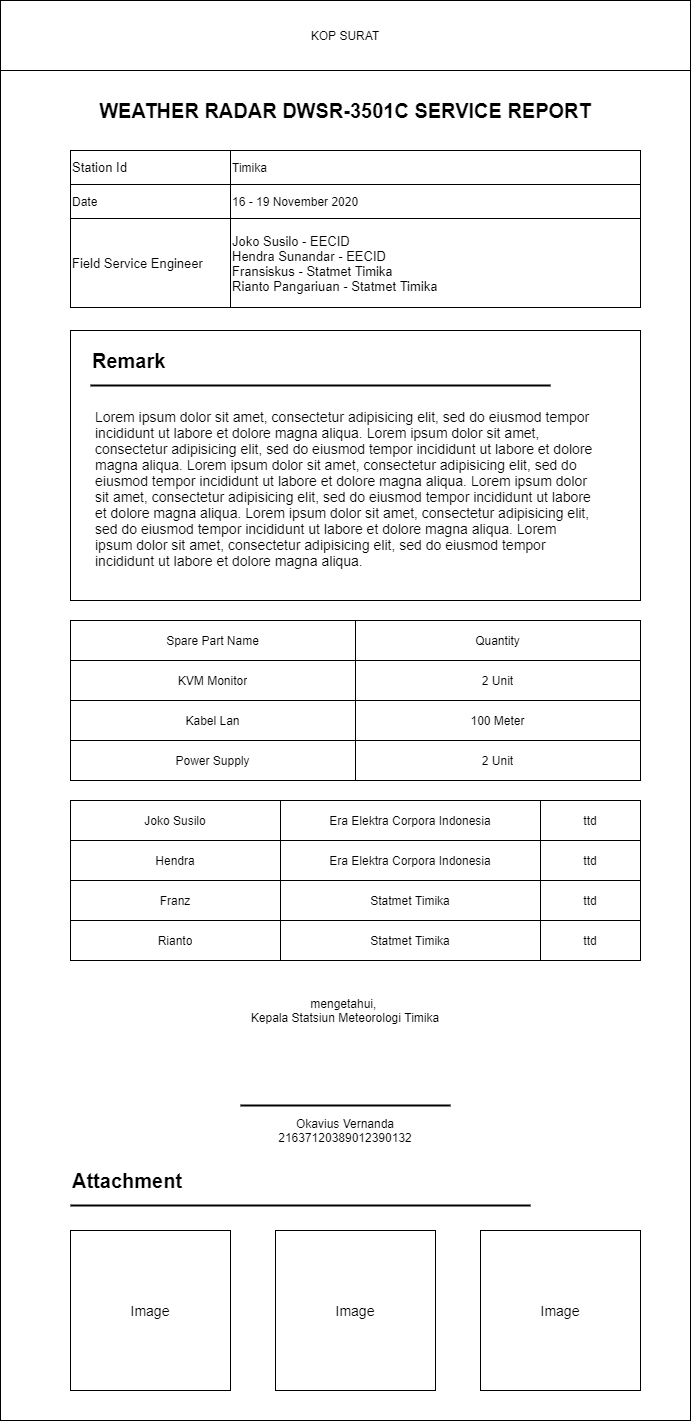

The diagram above was exported from draw.io. Its source (the exported page's mxGraphModel, read from the mxfile embedded in the PNG):
<mxGraphModel dx="828" dy="553" grid="1" gridSize="10" guides="1" tooltips="1" connect="1" arrows="1" fold="1" page="1" pageScale="1" pageWidth="850" pageHeight="1100" math="0" shadow="0">
  <root>
    <mxCell id="0" />
    <mxCell id="1" parent="0" />
    <mxCell id="2" value="" style="rounded=0;whiteSpace=wrap;html=1;" vertex="1" parent="1">
      <mxGeometry x="50" width="690" height="1420" as="geometry" />
    </mxCell>
    <mxCell id="3" value="KOP SURAT" style="rounded=0;whiteSpace=wrap;html=1;" vertex="1" parent="1">
      <mxGeometry x="50" width="690" height="70" as="geometry" />
    </mxCell>
    <mxCell id="4" value="&lt;b&gt;&lt;font style=&quot;font-size: 20px&quot;&gt;WEATHER RADAR DWSR-3501C SERVICE REPORT&lt;/font&gt;&lt;/b&gt;" style="text;html=1;strokeColor=none;fillColor=none;align=center;verticalAlign=middle;whiteSpace=wrap;rounded=0;" vertex="1" parent="1">
      <mxGeometry x="110" y="100" width="570" height="20" as="geometry" />
    </mxCell>
    <mxCell id="5" value="" style="group" vertex="1" connectable="0" parent="1">
      <mxGeometry x="120" y="1170" width="570" height="220" as="geometry" />
    </mxCell>
    <mxCell id="6" value="&lt;font size=&quot;1&quot;&gt;&lt;b style=&quot;font-size: 20px&quot;&gt;Attachment&lt;/b&gt;&lt;/font&gt;" style="text;html=1;strokeColor=none;fillColor=none;align=left;verticalAlign=middle;whiteSpace=wrap;rounded=0;" vertex="1" parent="5">
      <mxGeometry width="140" height="20" as="geometry" />
    </mxCell>
    <mxCell id="7" value="" style="line;strokeWidth=2;html=1;" vertex="1" parent="5">
      <mxGeometry y="30" width="460" height="10" as="geometry" />
    </mxCell>
    <mxCell id="8" value="Image" style="whiteSpace=wrap;html=1;aspect=fixed;fontSize=14;align=center;" vertex="1" parent="5">
      <mxGeometry y="60" width="160" height="160" as="geometry" />
    </mxCell>
    <mxCell id="9" value="Image" style="whiteSpace=wrap;html=1;aspect=fixed;fontSize=14;align=center;" vertex="1" parent="5">
      <mxGeometry x="205" y="60" width="160" height="160" as="geometry" />
    </mxCell>
    <mxCell id="10" value="Image" style="whiteSpace=wrap;html=1;aspect=fixed;fontSize=14;align=center;" vertex="1" parent="5">
      <mxGeometry x="410" y="60" width="160" height="160" as="geometry" />
    </mxCell>
    <mxCell id="11" value="" style="shape=table;html=1;whiteSpace=wrap;startSize=0;container=1;collapsible=0;childLayout=tableLayout;" vertex="1" parent="1">
      <mxGeometry x="120" y="800" width="570" height="160" as="geometry" />
    </mxCell>
    <mxCell id="12" value="" style="shape=partialRectangle;html=1;whiteSpace=wrap;collapsible=0;dropTarget=0;pointerEvents=0;fillColor=none;top=0;left=0;bottom=0;right=0;points=[[0,0.5],[1,0.5]];portConstraint=eastwest;" vertex="1" parent="11">
      <mxGeometry width="570" height="40" as="geometry" />
    </mxCell>
    <mxCell id="13" value="Joko Susilo" style="shape=partialRectangle;html=1;whiteSpace=wrap;connectable=0;overflow=hidden;fillColor=none;top=0;left=0;bottom=0;right=0;" vertex="1" parent="12">
      <mxGeometry width="210" height="40" as="geometry" />
    </mxCell>
    <mxCell id="14" value="Era Elektra Corpora Indonesia" style="shape=partialRectangle;html=1;whiteSpace=wrap;connectable=0;overflow=hidden;fillColor=none;top=0;left=0;bottom=0;right=0;" vertex="1" parent="12">
      <mxGeometry x="210" width="260" height="40" as="geometry" />
    </mxCell>
    <mxCell id="15" value="ttd" style="shape=partialRectangle;html=1;whiteSpace=wrap;connectable=0;overflow=hidden;fillColor=none;top=0;left=0;bottom=0;right=0;" vertex="1" parent="12">
      <mxGeometry x="470" width="100" height="40" as="geometry" />
    </mxCell>
    <mxCell id="16" value="" style="shape=partialRectangle;html=1;whiteSpace=wrap;collapsible=0;dropTarget=0;pointerEvents=0;fillColor=none;top=0;left=0;bottom=0;right=0;points=[[0,0.5],[1,0.5]];portConstraint=eastwest;" vertex="1" parent="11">
      <mxGeometry y="40" width="570" height="40" as="geometry" />
    </mxCell>
    <mxCell id="17" value="Hendra" style="shape=partialRectangle;html=1;whiteSpace=wrap;connectable=0;overflow=hidden;fillColor=none;top=0;left=0;bottom=0;right=0;" vertex="1" parent="16">
      <mxGeometry width="210" height="40" as="geometry" />
    </mxCell>
    <mxCell id="18" value="Era Elektra Corpora Indonesia" style="shape=partialRectangle;html=1;whiteSpace=wrap;connectable=0;overflow=hidden;fillColor=none;top=0;left=0;bottom=0;right=0;" vertex="1" parent="16">
      <mxGeometry x="210" width="260" height="40" as="geometry" />
    </mxCell>
    <mxCell id="19" value="ttd" style="shape=partialRectangle;html=1;whiteSpace=wrap;connectable=0;overflow=hidden;fillColor=none;top=0;left=0;bottom=0;right=0;" vertex="1" parent="16">
      <mxGeometry x="470" width="100" height="40" as="geometry" />
    </mxCell>
    <mxCell id="20" value="" style="shape=partialRectangle;html=1;whiteSpace=wrap;collapsible=0;dropTarget=0;pointerEvents=0;fillColor=none;top=0;left=0;bottom=0;right=0;points=[[0,0.5],[1,0.5]];portConstraint=eastwest;" vertex="1" parent="11">
      <mxGeometry y="80" width="570" height="40" as="geometry" />
    </mxCell>
    <mxCell id="21" value="Franz" style="shape=partialRectangle;html=1;whiteSpace=wrap;connectable=0;overflow=hidden;fillColor=none;top=0;left=0;bottom=0;right=0;" vertex="1" parent="20">
      <mxGeometry width="210" height="40" as="geometry" />
    </mxCell>
    <mxCell id="22" value="Statmet Timika" style="shape=partialRectangle;html=1;whiteSpace=wrap;connectable=0;overflow=hidden;fillColor=none;top=0;left=0;bottom=0;right=0;" vertex="1" parent="20">
      <mxGeometry x="210" width="260" height="40" as="geometry" />
    </mxCell>
    <mxCell id="23" value="ttd" style="shape=partialRectangle;html=1;whiteSpace=wrap;connectable=0;overflow=hidden;fillColor=none;top=0;left=0;bottom=0;right=0;" vertex="1" parent="20">
      <mxGeometry x="470" width="100" height="40" as="geometry" />
    </mxCell>
    <mxCell id="24" value="" style="shape=partialRectangle;html=1;whiteSpace=wrap;collapsible=0;dropTarget=0;pointerEvents=0;fillColor=none;top=0;left=0;bottom=0;right=0;points=[[0,0.5],[1,0.5]];portConstraint=eastwest;" vertex="1" parent="11">
      <mxGeometry y="120" width="570" height="40" as="geometry" />
    </mxCell>
    <mxCell id="25" value="Rianto" style="shape=partialRectangle;html=1;whiteSpace=wrap;connectable=0;overflow=hidden;fillColor=none;top=0;left=0;bottom=0;right=0;" vertex="1" parent="24">
      <mxGeometry width="210" height="40" as="geometry" />
    </mxCell>
    <mxCell id="26" value="Statmet Timika" style="shape=partialRectangle;html=1;whiteSpace=wrap;connectable=0;overflow=hidden;fillColor=none;top=0;left=0;bottom=0;right=0;" vertex="1" parent="24">
      <mxGeometry x="210" width="260" height="40" as="geometry" />
    </mxCell>
    <mxCell id="27" value="ttd" style="shape=partialRectangle;html=1;whiteSpace=wrap;connectable=0;overflow=hidden;fillColor=none;top=0;left=0;bottom=0;right=0;" vertex="1" parent="24">
      <mxGeometry x="470" width="100" height="40" as="geometry" />
    </mxCell>
    <mxCell id="29" value="" style="shape=table;html=1;whiteSpace=wrap;startSize=0;container=1;collapsible=0;childLayout=tableLayout;fontSize=14;" vertex="1" parent="1">
      <mxGeometry x="120" y="150" width="570" height="157" as="geometry" />
    </mxCell>
    <mxCell id="30" value="" style="shape=partialRectangle;html=1;whiteSpace=wrap;collapsible=0;dropTarget=0;pointerEvents=0;fillColor=none;top=0;left=0;bottom=0;right=0;points=[[0,0.5],[1,0.5]];portConstraint=eastwest;" vertex="1" parent="29">
      <mxGeometry width="570" height="34" as="geometry" />
    </mxCell>
    <mxCell id="31" value="Station Id" style="shape=partialRectangle;html=1;whiteSpace=wrap;connectable=0;overflow=hidden;fillColor=none;top=0;left=0;bottom=0;right=0;fontSize=13;align=left;" vertex="1" parent="30">
      <mxGeometry width="160" height="34" as="geometry" />
    </mxCell>
    <mxCell id="32" value="Timika" style="shape=partialRectangle;html=1;whiteSpace=wrap;connectable=0;overflow=hidden;fillColor=none;top=0;left=0;bottom=0;right=0;align=left;" vertex="1" parent="30">
      <mxGeometry x="160" width="410" height="34" as="geometry" />
    </mxCell>
    <mxCell id="33" value="" style="shape=partialRectangle;html=1;whiteSpace=wrap;collapsible=0;dropTarget=0;pointerEvents=0;fillColor=none;top=0;left=0;bottom=0;right=0;points=[[0,0.5],[1,0.5]];portConstraint=eastwest;fontSize=14;" vertex="1" parent="29">
      <mxGeometry y="34" width="570" height="34" as="geometry" />
    </mxCell>
    <mxCell id="34" value="Date" style="shape=partialRectangle;html=1;whiteSpace=wrap;connectable=0;overflow=hidden;fillColor=none;top=0;left=0;bottom=0;right=0;align=left;" vertex="1" parent="33">
      <mxGeometry width="160" height="34" as="geometry" />
    </mxCell>
    <mxCell id="35" value="16 - 19 November 2020" style="shape=partialRectangle;html=1;whiteSpace=wrap;connectable=0;overflow=hidden;fillColor=none;top=0;left=0;bottom=0;right=0;align=left;" vertex="1" parent="33">
      <mxGeometry x="160" width="410" height="34" as="geometry" />
    </mxCell>
    <mxCell id="36" value="" style="shape=partialRectangle;html=1;whiteSpace=wrap;collapsible=0;dropTarget=0;pointerEvents=0;fillColor=none;top=0;left=0;bottom=0;right=0;points=[[0,0.5],[1,0.5]];portConstraint=eastwest;" vertex="1" parent="29">
      <mxGeometry y="68" width="570" height="89" as="geometry" />
    </mxCell>
    <mxCell id="37" value="Field Service Engineer" style="shape=partialRectangle;html=1;whiteSpace=wrap;connectable=0;overflow=hidden;fillColor=none;top=0;left=0;bottom=0;right=0;align=left;fontSize=13;" vertex="1" parent="36">
      <mxGeometry width="160" height="89" as="geometry" />
    </mxCell>
    <mxCell id="38" value="Joko Susilo - EECID&lt;br style=&quot;font-size: 13px;&quot;&gt;Hendra Sunandar - EECID&lt;br style=&quot;font-size: 13px;&quot;&gt;Fransiskus - Statmet Timika&lt;br style=&quot;font-size: 13px;&quot;&gt;Rianto Pangariuan - Statmet Timika" style="shape=partialRectangle;html=1;whiteSpace=wrap;connectable=0;overflow=hidden;fillColor=none;top=0;left=0;bottom=0;right=0;fontSize=13;align=left;" vertex="1" parent="36">
      <mxGeometry x="160" width="410" height="89" as="geometry" />
    </mxCell>
    <mxCell id="172" value="" style="shape=table;html=1;whiteSpace=wrap;startSize=0;container=1;collapsible=0;childLayout=tableLayout;fontSize=14;" vertex="1" parent="1">
      <mxGeometry x="120" y="620" width="570" height="160" as="geometry" />
    </mxCell>
    <mxCell id="173" value="" style="shape=partialRectangle;html=1;whiteSpace=wrap;collapsible=0;dropTarget=0;pointerEvents=0;fillColor=none;top=0;left=0;bottom=0;right=0;points=[[0,0.5],[1,0.5]];portConstraint=eastwest;" vertex="1" parent="172">
      <mxGeometry width="570" height="40" as="geometry" />
    </mxCell>
    <mxCell id="174" value="&lt;font style=&quot;font-size: 12px&quot;&gt;Spare Part Name&lt;/font&gt;" style="shape=partialRectangle;html=1;whiteSpace=wrap;connectable=0;overflow=hidden;fillColor=none;top=0;left=0;bottom=0;right=0;" vertex="1" parent="173">
      <mxGeometry width="285" height="40" as="geometry" />
    </mxCell>
    <mxCell id="175" value="Quantity" style="shape=partialRectangle;html=1;whiteSpace=wrap;connectable=0;overflow=hidden;fillColor=none;top=0;left=0;bottom=0;right=0;" vertex="1" parent="173">
      <mxGeometry x="285" width="285" height="40" as="geometry" />
    </mxCell>
    <mxCell id="176" value="" style="shape=partialRectangle;html=1;whiteSpace=wrap;collapsible=0;dropTarget=0;pointerEvents=0;fillColor=none;top=0;left=0;bottom=0;right=0;points=[[0,0.5],[1,0.5]];portConstraint=eastwest;" vertex="1" parent="172">
      <mxGeometry y="40" width="570" height="40" as="geometry" />
    </mxCell>
    <mxCell id="177" value="KVM Monitor" style="shape=partialRectangle;html=1;whiteSpace=wrap;connectable=0;overflow=hidden;fillColor=none;top=0;left=0;bottom=0;right=0;" vertex="1" parent="176">
      <mxGeometry width="285" height="40" as="geometry" />
    </mxCell>
    <mxCell id="178" value="2 Unit" style="shape=partialRectangle;html=1;whiteSpace=wrap;connectable=0;overflow=hidden;fillColor=none;top=0;left=0;bottom=0;right=0;" vertex="1" parent="176">
      <mxGeometry x="285" width="285" height="40" as="geometry" />
    </mxCell>
    <mxCell id="179" value="" style="shape=partialRectangle;html=1;whiteSpace=wrap;collapsible=0;dropTarget=0;pointerEvents=0;fillColor=none;top=0;left=0;bottom=0;right=0;points=[[0,0.5],[1,0.5]];portConstraint=eastwest;" vertex="1" parent="172">
      <mxGeometry y="80" width="570" height="40" as="geometry" />
    </mxCell>
    <mxCell id="180" value="Kabel Lan" style="shape=partialRectangle;html=1;whiteSpace=wrap;connectable=0;overflow=hidden;fillColor=none;top=0;left=0;bottom=0;right=0;" vertex="1" parent="179">
      <mxGeometry width="285" height="40" as="geometry" />
    </mxCell>
    <mxCell id="181" value="100 Meter" style="shape=partialRectangle;html=1;whiteSpace=wrap;connectable=0;overflow=hidden;fillColor=none;top=0;left=0;bottom=0;right=0;" vertex="1" parent="179">
      <mxGeometry x="285" width="285" height="40" as="geometry" />
    </mxCell>
    <mxCell id="182" value="" style="shape=partialRectangle;html=1;whiteSpace=wrap;collapsible=0;dropTarget=0;pointerEvents=0;fillColor=none;top=0;left=0;bottom=0;right=0;points=[[0,0.5],[1,0.5]];portConstraint=eastwest;" vertex="1" parent="172">
      <mxGeometry y="120" width="570" height="40" as="geometry" />
    </mxCell>
    <mxCell id="183" value="Power Supply" style="shape=partialRectangle;html=1;whiteSpace=wrap;connectable=0;overflow=hidden;fillColor=none;top=0;left=0;bottom=0;right=0;" vertex="1" parent="182">
      <mxGeometry width="285" height="40" as="geometry" />
    </mxCell>
    <mxCell id="184" value="2 Unit" style="shape=partialRectangle;html=1;whiteSpace=wrap;connectable=0;overflow=hidden;fillColor=none;top=0;left=0;bottom=0;right=0;" vertex="1" parent="182">
      <mxGeometry x="285" width="285" height="40" as="geometry" />
    </mxCell>
    <mxCell id="190" value="" style="group" vertex="1" connectable="0" parent="1">
      <mxGeometry x="120" y="330" width="570" height="270" as="geometry" />
    </mxCell>
    <mxCell id="168" value="" style="rounded=0;whiteSpace=wrap;html=1;" vertex="1" parent="190">
      <mxGeometry width="570" height="270" as="geometry" />
    </mxCell>
    <mxCell id="169" value="&lt;font size=&quot;1&quot;&gt;&lt;b style=&quot;font-size: 20px&quot;&gt;Remark&lt;/b&gt;&lt;/font&gt;" style="text;html=1;strokeColor=none;fillColor=none;align=left;verticalAlign=middle;whiteSpace=wrap;rounded=0;" vertex="1" parent="190">
      <mxGeometry x="20" y="20" width="140" height="20" as="geometry" />
    </mxCell>
    <mxCell id="170" value="" style="line;strokeWidth=2;html=1;" vertex="1" parent="190">
      <mxGeometry x="20" y="50" width="460" height="10" as="geometry" />
    </mxCell>
    <mxCell id="171" value="&lt;h1 style=&quot;font-size: 14px&quot;&gt;&lt;span style=&quot;font-weight: normal&quot;&gt;Lorem ipsum dolor sit amet, consectetur adipisicing elit, sed do eiusmod tempor incididunt ut labore et dolore magna aliqua.&amp;nbsp;Lorem ipsum dolor sit amet, consectetur adipisicing elit, sed do eiusmod tempor incididunt ut labore et dolore magna aliqua.&amp;nbsp;Lorem ipsum dolor sit amet, consectetur adipisicing elit, sed do eiusmod tempor incididunt ut labore et dolore magna aliqua.&amp;nbsp;Lorem ipsum dolor sit amet, consectetur adipisicing elit, sed do eiusmod tempor incididunt ut labore et dolore magna aliqua. Lorem ipsum dolor sit amet, consectetur adipisicing elit, sed do eiusmod tempor incididunt ut labore et dolore magna aliqua.&amp;nbsp;Lorem ipsum dolor sit amet, consectetur adipisicing elit, sed do eiusmod tempor incididunt ut labore et dolore magna aliqua.&lt;/span&gt;&lt;br&gt;&lt;/h1&gt;" style="text;html=1;strokeColor=none;fillColor=none;spacing=5;spacingTop=-20;whiteSpace=wrap;overflow=hidden;rounded=0;align=left;" vertex="1" parent="190">
      <mxGeometry x="20" y="80" width="510" height="190" as="geometry" />
    </mxCell>
    <mxCell id="191" value="" style="group" vertex="1" connectable="0" parent="1">
      <mxGeometry x="280" y="990" width="230" height="160" as="geometry" />
    </mxCell>
    <mxCell id="185" value="Okavius Vernanda&lt;br&gt;21637120389012390132" style="text;html=1;strokeColor=none;fillColor=none;align=center;verticalAlign=middle;whiteSpace=wrap;rounded=0;" vertex="1" parent="191">
      <mxGeometry y="120" width="230" height="40" as="geometry" />
    </mxCell>
    <mxCell id="186" value="" style="line;strokeWidth=2;html=1;" vertex="1" parent="191">
      <mxGeometry x="10" y="110" width="210" height="10" as="geometry" />
    </mxCell>
    <mxCell id="187" value="mengetahui,&amp;nbsp;&lt;br&gt;Kepala Statsiun Meteorologi Timika" style="text;html=1;strokeColor=none;fillColor=none;align=center;verticalAlign=middle;whiteSpace=wrap;rounded=0;" vertex="1" parent="191">
      <mxGeometry width="230" height="40" as="geometry" />
    </mxCell>
  </root>
</mxGraphModel>